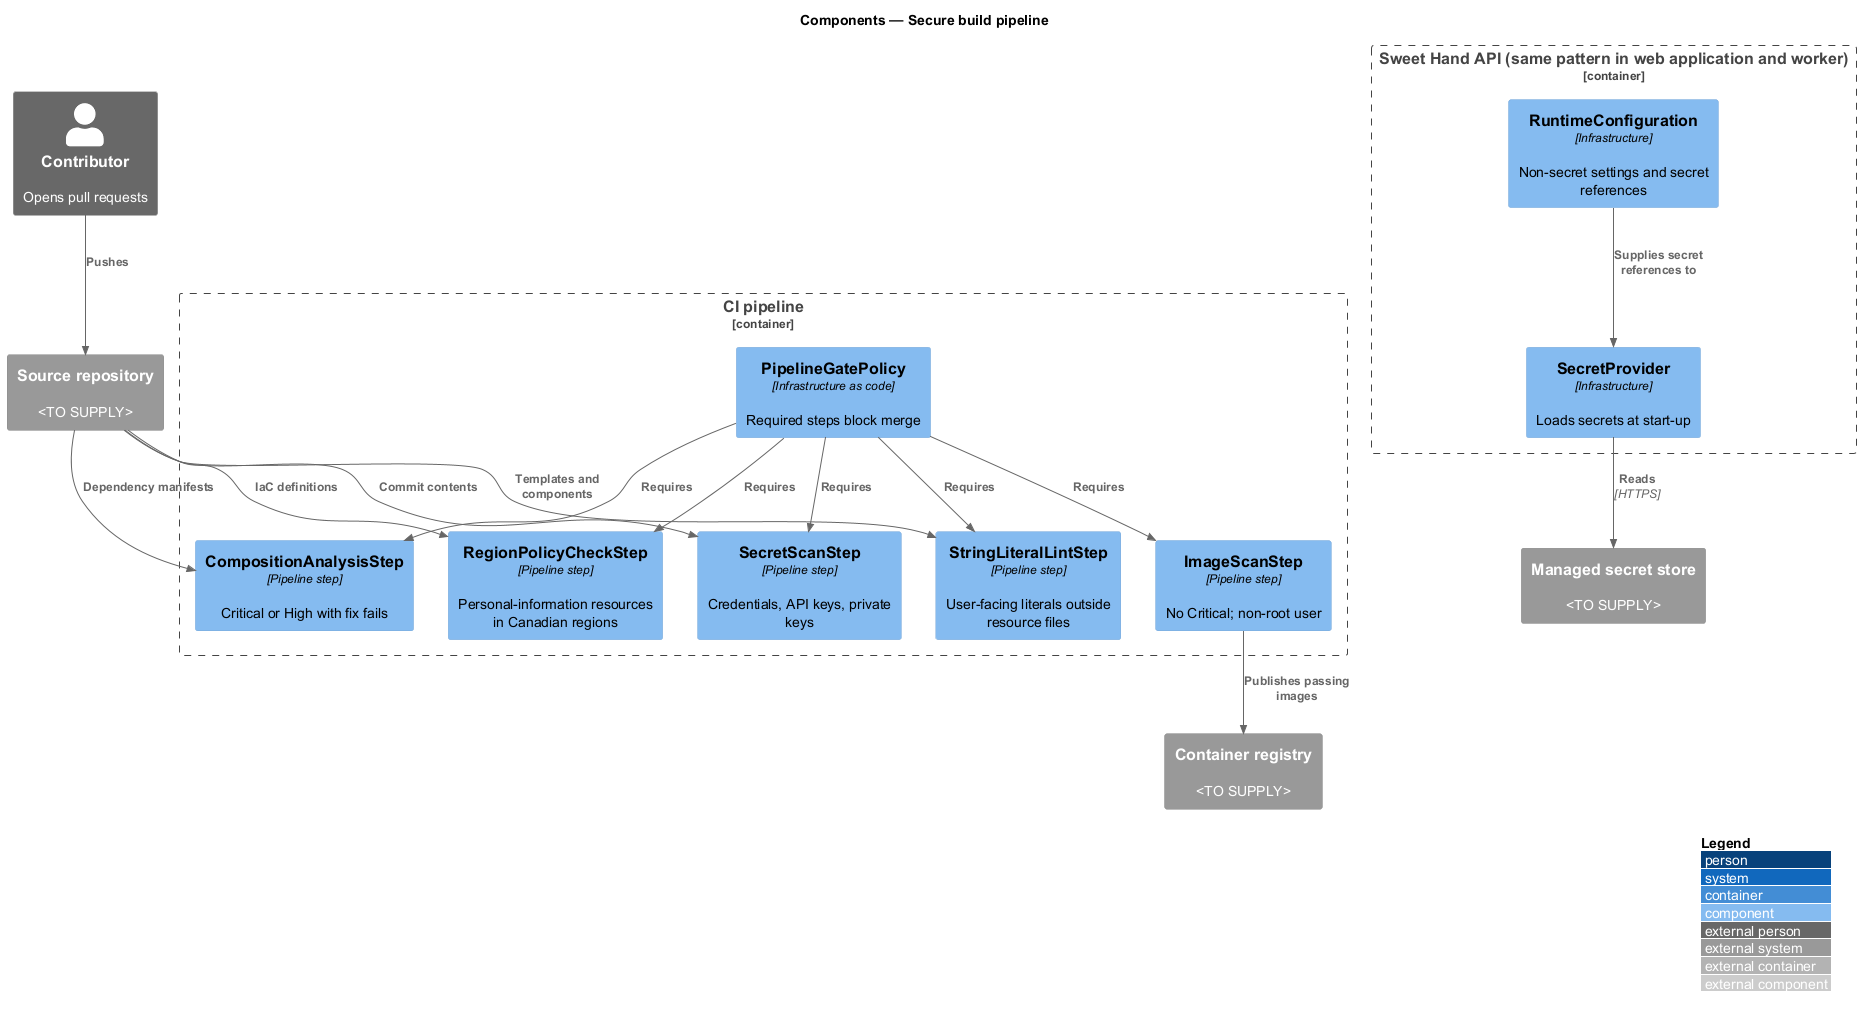

The diagram above was rendered by PlantUML. Its source (embedded in the PNG):
@startuml
!include <C4/C4_Component>
LAYOUT_WITH_LEGEND()
title Components — Secure build pipeline

Person_Ext(contributor, "Contributor", "Opens pull requests")
System_Ext(repo, "Source repository", "<TO SUPPLY>")
System_Ext(registry, "Container registry", "<TO SUPPLY>")
System_Ext(secrets, "Managed secret store", "<TO SUPPLY>")
Container_Boundary(ci, "CI pipeline") {
  Component(secretscan, "SecretScanStep", "Pipeline step", "Credentials, API keys, private keys")
  Component(sca, "CompositionAnalysisStep", "Pipeline step", "Critical or High with fix fails")
  Component(imagescan, "ImageScanStep", "Pipeline step", "No Critical; non-root user")
  Component(region, "RegionPolicyCheckStep", "Pipeline step", "Personal-information resources in Canadian regions")
  Component(lint, "StringLiteralLintStep", "Pipeline step", "User-facing literals outside resource files")
  Component(gate, "PipelineGatePolicy", "Infrastructure as code", "Required steps block merge")
}
Container_Boundary(api, "Sweet Hand API (same pattern in web application and worker)") {
  Component(provider, "SecretProvider", "Infrastructure", "Loads secrets at start-up")
  Component(config, "RuntimeConfiguration", "Infrastructure", "Non-secret settings and secret references")
}

Rel(contributor, repo, "Pushes")
Rel(repo, secretscan, "Commit contents")
Rel(repo, sca, "Dependency manifests")
Rel(repo, region, "IaC definitions")
Rel(repo, lint, "Templates and components")
Rel(imagescan, registry, "Publishes passing images")
Rel(gate, secretscan, "Requires")
Rel(gate, sca, "Requires")
Rel(gate, imagescan, "Requires")
Rel(gate, region, "Requires")
Rel(gate, lint, "Requires")
Rel(config, provider, "Supplies secret references to")
Rel(provider, secrets, "Reads", "HTTPS")
@enduml